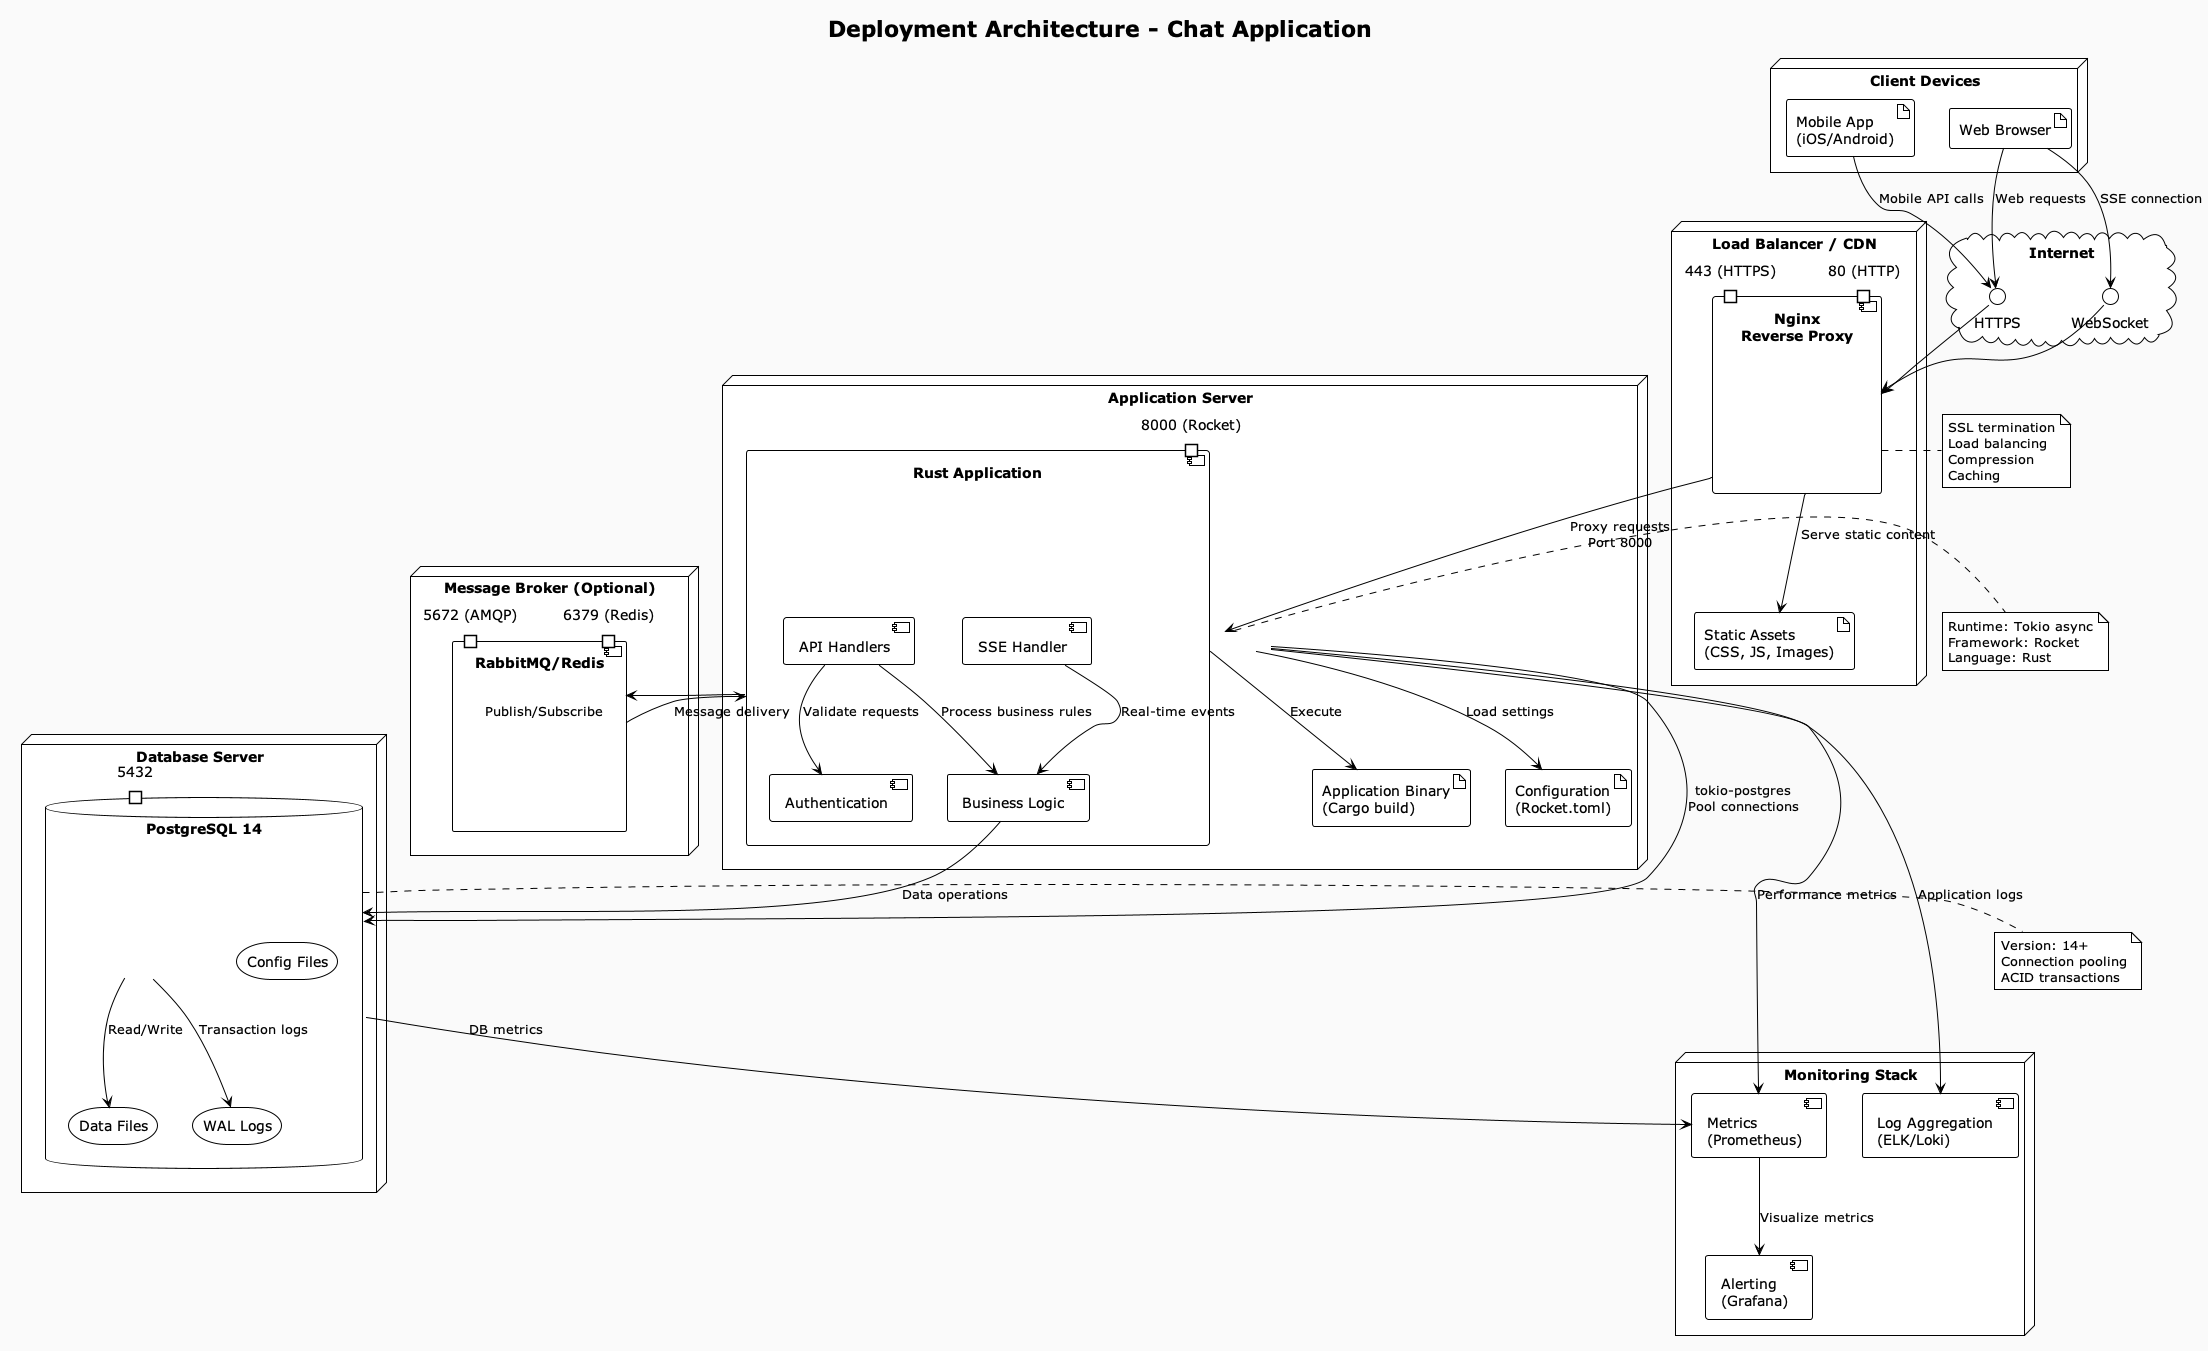

The diagram above was rendered by PlantUML. Its source (embedded in the PNG):
@startuml deployment
!theme plain
title Deployment Architecture - Chat Application

skinparam backgroundColor #FAFAFA

node "Client Devices" {
    artifact "Mobile App\n(iOS/Android)" as MobileClient
    artifact "Web Browser" as WebClient
}

cloud "Internet" {
    interface HTTPS
    interface WebSocket
}

node "Load Balancer / CDN" {
    component "Nginx\nReverse Proxy" as Nginx {
        port "443 (HTTPS)" as HTTPS_PORT
        port "80 (HTTP)" as HTTP_PORT
    }
    artifact "Static Assets\n(CSS, JS, Images)" as StaticFiles
}

node "Application Server" {
    component "Rust Application" as RustApp {
        port "8000 (Rocket)" as ROCKET_PORT
        component "API Handlers" as APIHandlers
        component "SSE Handler" as SSEHandler
        component "Authentication" as Auth
        component "Business Logic" as BusinessLogic
    }
    
    artifact "Application Binary\n(Cargo build)" as AppBinary
    artifact "Configuration\n(Rocket.toml)" as Config
}

node "Database Server" {
    database "PostgreSQL 14" as PostgresDB {
        port "5432" as PG_PORT
        storage "Data Files" as DataFiles
        storage "WAL Logs" as WALLogs
        storage "Config Files" as PGConfig
    }
}

node "Message Broker (Optional)" {
    component "RabbitMQ/Redis" as MessageBroker {
        port "5672 (AMQP)" as AMQP_PORT
        port "6379 (Redis)" as REDIS_PORT
    }
}

node "Monitoring Stack" {
    component "Log Aggregation\n(ELK/Loki)" as LogSystem
    component "Metrics\n(Prometheus)" as MetricsSystem
    component "Alerting\n(Grafana)" as AlertSystem
}

' Client connections
MobileClient --> HTTPS : Mobile API calls
WebClient --> HTTPS : Web requests
WebClient --> WebSocket : SSE connection

' Load balancer
HTTPS --> Nginx
WebSocket --> Nginx
Nginx --> StaticFiles : Serve static content

' Application layer
Nginx --> RustApp : Proxy requests\nPort 8000
RustApp --> AppBinary : Execute
RustApp --> Config : Load settings

' Database connections
RustApp --> PostgresDB : tokio-postgres\nPool connections
PostgresDB --> DataFiles : Read/Write
PostgresDB --> WALLogs : Transaction logs

' Message broker
RustApp --> MessageBroker : Publish/Subscribe
MessageBroker --> RustApp : Message delivery

' Monitoring
RustApp --> LogSystem : Application logs
RustApp --> MetricsSystem : Performance metrics
PostgresDB --> MetricsSystem : DB metrics
MetricsSystem --> AlertSystem : Visualize metrics

' Internal app components
APIHandlers --> Auth : Validate requests
APIHandlers --> BusinessLogic : Process business rules
SSEHandler --> BusinessLogic : Real-time events
BusinessLogic --> PostgresDB : Data operations

note right of RustApp : Runtime: Tokio async\nFramework: Rocket\nLanguage: Rust
note right of PostgresDB : Version: 14+\nConnection pooling\nACID transactions
note right of Nginx : SSL termination\nLoad balancing\nCompression\nCaching

@enduml